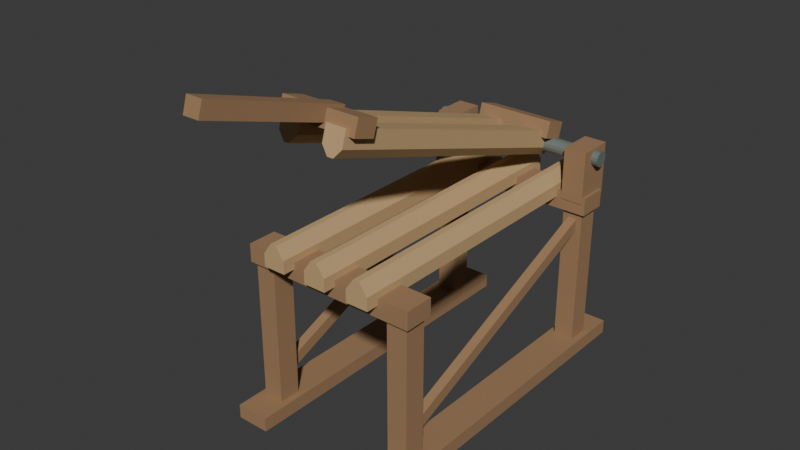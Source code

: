 # Source: source.blend  (saved by Blender 4.3.34; exported with 4.5.12 LTS)
import bpy
from mathutils import Matrix  # noqa: F401  (used for matrix-valued properties, if any)

bpy.ops.wm.read_factory_settings(use_empty=True)
scene = bpy.context.scene
scene.name = 'Scene'

# ---- collections
col_collection = bpy.data.collections.new('Collection'); scene.collection.children.link(col_collection)

# ---- materials (node trees are filled in below, after node groups)
mat_warmtimbertrestle = bpy.data.materials.new('WarmTimberTrestle')
mat_warmtimbertrestle.diffuse_color = (0.34, 0.2, 0.1, 1.0)
mat_lighterbluntjawtimber = bpy.data.materials.new('LighterBluntJawTimber')
mat_lighterbluntjawtimber.diffuse_color = (0.55, 0.37, 0.18, 1.0)
mat_dullfixedpivotmetal = bpy.data.materials.new('DullFixedPivotMetal')
mat_dullfixedpivotmetal.diffuse_color = (0.2, 0.24, 0.22, 1.0)

# ---- material node trees
mat_warmtimbertrestle.use_nodes = True; mat_warmtimbertrestle.node_tree.nodes.clear()
_N = mat_warmtimbertrestle.node_tree.nodes; _L = mat_warmtimbertrestle.node_tree.links
n0 = _N.new('ShaderNodeBsdfPrincipled'); n0.name = 'Principled BSDF'; n0.location = (10, 300)
n0.inputs[0].default_value = (0.34, 0.2, 0.1, 1.0)
n0.inputs[2].default_value = 0.86
n1 = _N.new('ShaderNodeOutputMaterial'); n1.name = 'Material Output'; n1.location = (300, 300)
_L.new(n0.outputs[0], n1.inputs[0])
n1.is_active_output = True
mat_lighterbluntjawtimber.use_nodes = True; mat_lighterbluntjawtimber.node_tree.nodes.clear()
_N = mat_lighterbluntjawtimber.node_tree.nodes; _L = mat_lighterbluntjawtimber.node_tree.links
n0 = _N.new('ShaderNodeBsdfPrincipled'); n0.name = 'Principled BSDF'; n0.location = (10, 300)
n0.inputs[0].default_value = (0.55, 0.37, 0.18, 1.0)
n0.inputs[2].default_value = 0.84
n1 = _N.new('ShaderNodeOutputMaterial'); n1.name = 'Material Output'; n1.location = (300, 300)
_L.new(n0.outputs[0], n1.inputs[0])
n1.is_active_output = True
mat_dullfixedpivotmetal.use_nodes = True; mat_dullfixedpivotmetal.node_tree.nodes.clear()
_N = mat_dullfixedpivotmetal.node_tree.nodes; _L = mat_dullfixedpivotmetal.node_tree.links
n0 = _N.new('ShaderNodeBsdfPrincipled'); n0.name = 'Principled BSDF'; n0.location = (10, 300)
n0.inputs[0].default_value = (0.2, 0.24, 0.22, 1.0)
n0.inputs[1].default_value = 0.38
n0.inputs[2].default_value = 0.68
n1 = _N.new('ShaderNodeOutputMaterial'); n1.name = 'Material Output'; n1.location = (300, 300)
_L.new(n0.outputs[0], n1.inputs[0])
n1.is_active_output = True

# ---- world
world_world = bpy.data.worlds.new('World'); scene.world = world_world
world_world.use_nodes = True; world_world.node_tree.nodes.clear()
_N = world_world.node_tree.nodes; _L = world_world.node_tree.links
n0 = _N.new('ShaderNodeOutputWorld'); n0.name = 'World Output'; n0.location = (300, 300)
n1 = _N.new('ShaderNodeBackground'); n1.name = 'Background'; n1.location = (10, 300)
n1.inputs[0].default_value = (0.05088, 0.05088, 0.05088, 1.0)
_L.new(n1.outputs[0], n0.inputs[0])
n0.is_active_output = True
world_world.color = (0.05088, 0.05088, 0.05088)
world_world.sun_shadow_jitter_overblur = 0.0

# ---- meshes
me_wholelonggroundskid0 = bpy.data.meshes.new('WholeLongGroundSkid0')
me_wholelonggroundskid0.from_pydata([(-0.355, -0.4711, 0.0), (-0.225, -0.4711, 0.0), (-0.355, 0.8589, 0.0), (-0.225, 0.8589, 0.0), (-0.355, -0.4711, 0.055), (-0.225, -0.4711, 0.055), (-0.355, 0.8589, 0.055), (-0.225, 0.8589, 0.055)], [], [(0, 2, 3, 1), (4, 5, 7, 6), (0, 1, 5, 4), (2, 6, 7, 3), (0, 4, 6, 2), (1, 3, 7, 5)])
me_wholelonggroundskid0.materials.append(mat_warmtimbertrestle)
me_wholelonggroundskid0.materials.append(mat_lighterbluntjawtimber)
me_wholelonggroundskid0.materials.append(mat_dullfixedpivotmetal)
me_wholelonggroundskid0.update()
me_wholetrestleleg00 = bpy.data.meshes.new('WholeTrestleLeg00')
me_wholetrestleleg00.from_pydata([(-0.33, -0.3641, 0.035), (-0.25, -0.3641, 0.035), (-0.33, -0.2781, 0.035), (-0.25, -0.2781, 0.035), (-0.33, -0.3641, 0.655), (-0.25, -0.3641, 0.655), (-0.33, -0.2781, 0.655), (-0.25, -0.2781, 0.655)], [], [(0, 2, 3, 1), (4, 5, 7, 6), (0, 1, 5, 4), (2, 6, 7, 3), (0, 4, 6, 2), (1, 3, 7, 5)])
me_wholetrestleleg00.materials.append(mat_warmtimbertrestle)
me_wholetrestleleg00.materials.append(mat_lighterbluntjawtimber)
me_wholetrestleleg00.materials.append(mat_dullfixedpivotmetal)
me_wholetrestleleg00.update()
me_wholetrestleleg01 = bpy.data.meshes.new('WholeTrestleLeg01')
me_wholetrestleleg01.from_pydata([(-0.33, 0.6559, 0.035), (-0.25, 0.6559, 0.035), (-0.33, 0.7419, 0.035), (-0.25, 0.7419, 0.035), (-0.33, 0.6559, 0.655), (-0.25, 0.6559, 0.655), (-0.33, 0.7419, 0.655), (-0.25, 0.7419, 0.655)], [], [(0, 2, 3, 1), (4, 5, 7, 6), (0, 1, 5, 4), (2, 6, 7, 3), (0, 4, 6, 2), (1, 3, 7, 5)])
me_wholetrestleleg01.materials.append(mat_warmtimbertrestle)
me_wholetrestleleg01.materials.append(mat_lighterbluntjawtimber)
me_wholetrestleleg01.materials.append(mat_dullfixedpivotmetal)
me_wholetrestleleg01.update()
me_wholesidediagonalbrace0 = bpy.data.meshes.new('WholeSideDiagonalBrace0')
me_wholesidediagonalbrace0.from_pydata([(-0.308, -0.3297, 0.1708), (-0.272, -0.3297, 0.1708), (-0.272, -0.3126, 0.1292), (-0.308, -0.3126, 0.1292), (-0.308, 0.6903, 0.5908), (-0.272, 0.6903, 0.5908), (-0.272, 0.7074, 0.5492), (-0.308, 0.7074, 0.5492)], [], [(3, 2, 1, 0), (4, 5, 6, 7), (0, 1, 5, 4), (1, 2, 6, 5), (2, 3, 7, 6), (3, 0, 4, 7)])
me_wholesidediagonalbrace0.materials.append(mat_warmtimbertrestle)
me_wholesidediagonalbrace0.materials.append(mat_lighterbluntjawtimber)
me_wholesidediagonalbrace0.materials.append(mat_dullfixedpivotmetal)
me_wholesidediagonalbrace0.update()
me_wholelonggroundskid1 = bpy.data.meshes.new('WholeLongGroundSkid1')
me_wholelonggroundskid1.from_pydata([(0.225, -0.4711, 0.0), (0.355, -0.4711, 0.0), (0.225, 0.8589, 0.0), (0.355, 0.8589, 0.0), (0.225, -0.4711, 0.055), (0.355, -0.4711, 0.055), (0.225, 0.8589, 0.055), (0.355, 0.8589, 0.055)], [], [(0, 2, 3, 1), (4, 5, 7, 6), (0, 1, 5, 4), (2, 6, 7, 3), (0, 4, 6, 2), (1, 3, 7, 5)])
me_wholelonggroundskid1.materials.append(mat_warmtimbertrestle)
me_wholelonggroundskid1.materials.append(mat_lighterbluntjawtimber)
me_wholelonggroundskid1.materials.append(mat_dullfixedpivotmetal)
me_wholelonggroundskid1.update()
me_wholetrestleleg10 = bpy.data.meshes.new('WholeTrestleLeg10')
me_wholetrestleleg10.from_pydata([(0.25, -0.3641, 0.035), (0.33, -0.3641, 0.035), (0.25, -0.2781, 0.035), (0.33, -0.2781, 0.035), (0.25, -0.3641, 0.655), (0.33, -0.3641, 0.655), (0.25, -0.2781, 0.655), (0.33, -0.2781, 0.655)], [], [(0, 2, 3, 1), (4, 5, 7, 6), (0, 1, 5, 4), (2, 6, 7, 3), (0, 4, 6, 2), (1, 3, 7, 5)])
me_wholetrestleleg10.materials.append(mat_warmtimbertrestle)
me_wholetrestleleg10.materials.append(mat_lighterbluntjawtimber)
me_wholetrestleleg10.materials.append(mat_dullfixedpivotmetal)
me_wholetrestleleg10.update()
me_wholetrestleleg11 = bpy.data.meshes.new('WholeTrestleLeg11')
me_wholetrestleleg11.from_pydata([(0.25, 0.6559, 0.035), (0.33, 0.6559, 0.035), (0.25, 0.7419, 0.035), (0.33, 0.7419, 0.035), (0.25, 0.6559, 0.655), (0.33, 0.6559, 0.655), (0.25, 0.7419, 0.655), (0.33, 0.7419, 0.655)], [], [(0, 2, 3, 1), (4, 5, 7, 6), (0, 1, 5, 4), (2, 6, 7, 3), (0, 4, 6, 2), (1, 3, 7, 5)])
me_wholetrestleleg11.materials.append(mat_warmtimbertrestle)
me_wholetrestleleg11.materials.append(mat_lighterbluntjawtimber)
me_wholetrestleleg11.materials.append(mat_dullfixedpivotmetal)
me_wholetrestleleg11.update()
me_wholesidediagonalbrace1 = bpy.data.meshes.new('WholeSideDiagonalBrace1')
me_wholesidediagonalbrace1.from_pydata([(0.272, -0.3297, 0.1708), (0.308, -0.3297, 0.1708), (0.308, -0.3126, 0.1292), (0.272, -0.3126, 0.1292), (0.272, 0.6903, 0.5908), (0.308, 0.6903, 0.5908), (0.308, 0.7074, 0.5492), (0.272, 0.7074, 0.5492)], [], [(3, 2, 1, 0), (4, 5, 6, 7), (0, 1, 5, 4), (1, 2, 6, 5), (2, 3, 7, 6), (3, 0, 4, 7)])
me_wholesidediagonalbrace1.materials.append(mat_warmtimbertrestle)
me_wholesidediagonalbrace1.materials.append(mat_lighterbluntjawtimber)
me_wholesidediagonalbrace1.materials.append(mat_dullfixedpivotmetal)
me_wholesidediagonalbrace1.update()
me_wholeendcrossbearer0 = bpy.data.meshes.new('WholeEndCrossBearer0')
me_wholeendcrossbearer0.from_pydata([(-0.345, -0.3781, 0.605), (0.345, -0.3781, 0.605), (-0.345, -0.2641, 0.605), (0.345, -0.2641, 0.605), (-0.345, -0.3781, 0.675), (0.345, -0.3781, 0.675), (-0.345, -0.2641, 0.675), (0.345, -0.2641, 0.675)], [], [(0, 2, 3, 1), (4, 5, 7, 6), (0, 1, 5, 4), (2, 6, 7, 3), (0, 4, 6, 2), (1, 3, 7, 5)])
me_wholeendcrossbearer0.materials.append(mat_warmtimbertrestle)
me_wholeendcrossbearer0.materials.append(mat_lighterbluntjawtimber)
me_wholeendcrossbearer0.materials.append(mat_dullfixedpivotmetal)
me_wholeendcrossbearer0.update()
me_wholeendcrossbearer1 = bpy.data.meshes.new('WholeEndCrossBearer1')
me_wholeendcrossbearer1.from_pydata([(-0.345, 0.6419, 0.605), (0.345, 0.6419, 0.605), (-0.345, 0.7559, 0.605), (0.345, 0.7559, 0.605), (-0.345, 0.6419, 0.675), (0.345, 0.6419, 0.675), (-0.345, 0.7559, 0.675), (0.345, 0.7559, 0.675)], [], [(0, 2, 3, 1), (4, 5, 7, 6), (0, 1, 5, 4), (2, 6, 7, 3), (0, 4, 6, 2), (1, 3, 7, 5)])
me_wholeendcrossbearer1.materials.append(mat_warmtimbertrestle)
me_wholeendcrossbearer1.materials.append(mat_lighterbluntjawtimber)
me_wholeendcrossbearer1.materials.append(mat_dullfixedpivotmetal)
me_wholeendcrossbearer1.update()
me_wholestationarylowerjaw0 = bpy.data.meshes.new('WholeStationaryLowerJaw0')
me_wholestationarylowerjaw0.from_pydata([(-0.224, -0.4261, 0.65), (-0.136, -0.4261, 0.65), (-0.136, -0.4261, 0.7), (-0.168, -0.4261, 0.745), (-0.192, -0.4261, 0.745), (-0.224, -0.4261, 0.7), (-0.224, 0.8039, 0.65), (-0.136, 0.8039, 0.65), (-0.136, 0.8039, 0.7), (-0.168, 0.8039, 0.745), (-0.192, 0.8039, 0.745), (-0.224, 0.8039, 0.7)], [], [(5, 0, 1), (7, 6, 11), (5, 1, 2), (8, 7, 11), (5, 2, 3), (9, 8, 11), (3, 4, 5), (11, 10, 9), (0, 6, 7, 1), (1, 7, 8, 2), (2, 8, 9, 3), (3, 9, 10, 4), (4, 10, 11, 5), (5, 11, 6, 0)])
me_wholestationarylowerjaw0.polygons.foreach_set('material_index', [1, 1, 1, 1, 1, 1, 1, 1, 1, 1, 1, 1, 1, 1])
me_wholestationarylowerjaw0.materials.append(mat_warmtimbertrestle)
me_wholestationarylowerjaw0.materials.append(mat_lighterbluntjawtimber)
me_wholestationarylowerjaw0.materials.append(mat_dullfixedpivotmetal)
me_wholestationarylowerjaw0.update()
me_wholestationarylowerjaw1 = bpy.data.meshes.new('WholeStationaryLowerJaw1')
me_wholestationarylowerjaw1.from_pydata([(-0.044, -0.4261, 0.65), (0.044, -0.4261, 0.65), (0.044, -0.4261, 0.7), (0.012, -0.4261, 0.745), (-0.012, -0.4261, 0.745), (-0.044, -0.4261, 0.7), (-0.044, 0.8039, 0.65), (0.044, 0.8039, 0.65), (0.044, 0.8039, 0.7), (0.012, 0.8039, 0.745), (-0.012, 0.8039, 0.745), (-0.044, 0.8039, 0.7)], [], [(5, 0, 1), (7, 6, 11), (5, 1, 2), (8, 7, 11), (5, 2, 3), (9, 8, 11), (3, 4, 5), (11, 10, 9), (0, 6, 7, 1), (1, 7, 8, 2), (2, 8, 9, 3), (3, 9, 10, 4), (4, 10, 11, 5), (5, 11, 6, 0)])
me_wholestationarylowerjaw1.polygons.foreach_set('material_index', [1, 1, 1, 1, 1, 1, 1, 1, 1, 1, 1, 1, 1, 1])
me_wholestationarylowerjaw1.materials.append(mat_warmtimbertrestle)
me_wholestationarylowerjaw1.materials.append(mat_lighterbluntjawtimber)
me_wholestationarylowerjaw1.materials.append(mat_dullfixedpivotmetal)
me_wholestationarylowerjaw1.update()
me_wholestationarylowerjaw2 = bpy.data.meshes.new('WholeStationaryLowerJaw2')
me_wholestationarylowerjaw2.from_pydata([(0.136, -0.4261, 0.65), (0.224, -0.4261, 0.65), (0.224, -0.4261, 0.7), (0.192, -0.4261, 0.745), (0.168, -0.4261, 0.745), (0.136, -0.4261, 0.7), (0.136, 0.8039, 0.65), (0.224, 0.8039, 0.65), (0.224, 0.8039, 0.7), (0.192, 0.8039, 0.745), (0.168, 0.8039, 0.745), (0.136, 0.8039, 0.7)], [], [(5, 0, 1), (7, 6, 11), (5, 1, 2), (8, 7, 11), (5, 2, 3), (9, 8, 11), (3, 4, 5), (11, 10, 9), (0, 6, 7, 1), (1, 7, 8, 2), (2, 8, 9, 3), (3, 9, 10, 4), (4, 10, 11, 5), (5, 11, 6, 0)])
me_wholestationarylowerjaw2.polygons.foreach_set('material_index', [1, 1, 1, 1, 1, 1, 1, 1, 1, 1, 1, 1, 1, 1])
me_wholestationarylowerjaw2.materials.append(mat_warmtimbertrestle)
me_wholestationarylowerjaw2.materials.append(mat_lighterbluntjawtimber)
me_wholestationarylowerjaw2.materials.append(mat_dullfixedpivotmetal)
me_wholestationarylowerjaw2.update()
me_wholerearpivottower0 = bpy.data.meshes.new('WholeRearPivotTower0')
me_wholerearpivottower0.from_pydata([(-0.334, 0.6389, 0.65), (-0.246, 0.6389, 0.65), (-0.334, 0.7789, 0.65), (-0.246, 0.7789, 0.65), (-0.334, 0.6389, 0.855), (-0.246, 0.6389, 0.855), (-0.334, 0.7789, 0.855), (-0.246, 0.7789, 0.855)], [], [(0, 2, 3, 1), (4, 5, 7, 6), (0, 1, 5, 4), (2, 6, 7, 3), (0, 4, 6, 2), (1, 3, 7, 5)])
me_wholerearpivottower0.materials.append(mat_warmtimbertrestle)
me_wholerearpivottower0.materials.append(mat_lighterbluntjawtimber)
me_wholerearpivottower0.materials.append(mat_dullfixedpivotmetal)
me_wholerearpivottower0.update()
me_wholerearpivottower1 = bpy.data.meshes.new('WholeRearPivotTower1')
me_wholerearpivottower1.from_pydata([(0.246, 0.6389, 0.65), (0.334, 0.6389, 0.65), (0.246, 0.7789, 0.65), (0.334, 0.7789, 0.65), (0.246, 0.6389, 0.855), (0.334, 0.6389, 0.855), (0.246, 0.7789, 0.855), (0.334, 0.7789, 0.855)], [], [(0, 2, 3, 1), (4, 5, 7, 6), (0, 1, 5, 4), (2, 6, 7, 3), (0, 4, 6, 2), (1, 3, 7, 5)])
me_wholerearpivottower1.materials.append(mat_warmtimbertrestle)
me_wholerearpivottower1.materials.append(mat_lighterbluntjawtimber)
me_wholerearpivottower1.materials.append(mat_dullfixedpivotmetal)
me_wholerearpivottower1.update()
me_wholeshortendtransversepivot = bpy.data.meshes.new('WholeShortEndTransversePivot')
me_wholeshortendtransversepivot.from_pydata([(-0.36, 0.6789, 0.816), (-0.36, 0.6812, 0.8045), (-0.36, 0.6877, 0.7948), (-0.36, 0.6974, 0.7883), (-0.36, 0.7089, 0.786), (-0.36, 0.7204, 0.7883), (-0.36, 0.7301, 0.7948), (-0.36, 0.7366, 0.8045), (-0.36, 0.7389, 0.816), (-0.36, 0.7366, 0.8275), (-0.36, 0.7301, 0.8372), (-0.36, 0.7204, 0.8437), (-0.36, 0.7089, 0.846), (-0.36, 0.6974, 0.8437), (-0.36, 0.6877, 0.8372), (-0.36, 0.6812, 0.8275), (0.36, 0.6789, 0.816), (0.36, 0.6812, 0.8045), (0.36, 0.6877, 0.7948), (0.36, 0.6974, 0.7883), (0.36, 0.7089, 0.786), (0.36, 0.7204, 0.7883), (0.36, 0.7301, 0.7948), (0.36, 0.7366, 0.8045), (0.36, 0.7389, 0.816), (0.36, 0.7366, 0.8275), (0.36, 0.7301, 0.8372), (0.36, 0.7204, 0.8437), (0.36, 0.7089, 0.846), (0.36, 0.6974, 0.8437), (0.36, 0.6877, 0.8372), (0.36, 0.6812, 0.8275)], [], [(15, 14, 13, 12, 11, 10, 9, 8, 7, 6, 5, 4, 3, 2, 1, 0), (16, 17, 18, 19, 20, 21, 22, 23, 24, 25, 26, 27, 28, 29, 30, 31), (0, 1, 17, 16), (1, 2, 18, 17), (2, 3, 19, 18), (3, 4, 20, 19), (4, 5, 21, 20), (5, 6, 22, 21), (6, 7, 23, 22), (7, 8, 24, 23), (8, 9, 25, 24), (9, 10, 26, 25), (10, 11, 27, 26), (11, 12, 28, 27), (12, 13, 29, 28), (13, 14, 30, 29), (14, 15, 31, 30), (15, 0, 16, 31)])
me_wholeshortendtransversepivot.polygons.foreach_set('material_index', [2, 2, 2, 2, 2, 2, 2, 2, 2, 2, 2, 2, 2, 2, 2, 2, 2, 2])
me_wholeshortendtransversepivot.materials.append(mat_warmtimbertrestle)
me_wholeshortendtransversepivot.materials.append(mat_lighterbluntjawtimber)
me_wholeshortendtransversepivot.materials.append(mat_dullfixedpivotmetal)
me_wholeshortendtransversepivot.update()
me_wholeraisedupperjaw0 = bpy.data.meshes.new('WholeRaisedUpperJaw0')
me_wholeraisedupperjaw0.from_pydata([(-0.102, -0.4295, 1.13), (-0.078, -0.4295, 1.13), (-0.05, -0.4195, 1.162), (-0.05, -0.3996, 1.224), (-0.13, -0.3996, 1.224), (-0.13, -0.4195, 1.162), (-0.102, 0.7276, 0.7596), (-0.078, 0.7276, 0.7596), (-0.05, 0.7376, 0.791), (-0.05, 0.7575, 0.8529), (-0.13, 0.7575, 0.8529), (-0.13, 0.7376, 0.791)], [], [(0, 1, 2, 3, 4, 5), (11, 10, 9, 8, 7, 6), (6, 7, 1, 0), (7, 8, 2, 1), (8, 9, 3, 2), (9, 10, 4, 3), (10, 11, 5, 4), (11, 6, 0, 5)])
me_wholeraisedupperjaw0.polygons.foreach_set('material_index', [1, 1, 1, 1, 1, 1, 1, 1])
me_wholeraisedupperjaw0.materials.append(mat_warmtimbertrestle)
me_wholeraisedupperjaw0.materials.append(mat_lighterbluntjawtimber)
me_wholeraisedupperjaw0.materials.append(mat_dullfixedpivotmetal)
me_wholeraisedupperjaw0.update()
me_wholeraisedupperjaw1 = bpy.data.meshes.new('WholeRaisedUpperJaw1')
me_wholeraisedupperjaw1.from_pydata([(0.078, -0.4295, 1.13), (0.102, -0.4295, 1.13), (0.13, -0.4195, 1.162), (0.13, -0.3996, 1.224), (0.05, -0.3996, 1.224), (0.05, -0.4195, 1.162), (0.078, 0.7276, 0.7596), (0.102, 0.7276, 0.7596), (0.13, 0.7376, 0.791), (0.13, 0.7575, 0.8529), (0.05, 0.7575, 0.8529), (0.05, 0.7376, 0.791)], [], [(0, 1, 2, 3, 4, 5), (11, 10, 9, 8, 7, 6), (6, 7, 1, 0), (7, 8, 2, 1), (8, 9, 3, 2), (9, 10, 4, 3), (10, 11, 5, 4), (11, 6, 0, 5)])
me_wholeraisedupperjaw1.polygons.foreach_set('material_index', [1, 1, 1, 1, 1, 1, 1, 1])
me_wholeraisedupperjaw1.materials.append(mat_warmtimbertrestle)
me_wholeraisedupperjaw1.materials.append(mat_lighterbluntjawtimber)
me_wholeraisedupperjaw1.materials.append(mat_dullfixedpivotmetal)
me_wholeraisedupperjaw1.update()
me_wholeupperframereartie = bpy.data.meshes.new('WholeUpperFrameRearTie')
me_wholeupperframereartie.from_pydata([(-0.155, 0.6565, 0.859), (0.155, 0.6565, 0.859), (0.155, 0.6763, 0.9209), (-0.155, 0.6763, 0.9209), (-0.155, 0.7422, 0.8316), (0.155, 0.7422, 0.8316), (0.155, 0.762, 0.8935), (-0.155, 0.762, 0.8935)], [], [(0, 1, 2, 3), (7, 6, 5, 4), (4, 5, 1, 0), (5, 6, 2, 1), (6, 7, 3, 2), (7, 4, 0, 3)])
me_wholeupperframereartie.materials.append(mat_warmtimbertrestle)
me_wholeupperframereartie.materials.append(mat_lighterbluntjawtimber)
me_wholeupperframereartie.materials.append(mat_dullfixedpivotmetal)
me_wholeupperframereartie.update()
me_wholeupperframefronttie = bpy.data.meshes.new('WholeUpperFrameFrontTie')
me_wholeupperframefronttie.from_pydata([(-0.155, -0.393, 1.195), (0.155, -0.393, 1.195), (0.155, -0.3731, 1.257), (-0.155, -0.3731, 1.257), (-0.155, -0.3073, 1.168), (0.155, -0.3073, 1.168), (0.155, -0.2874, 1.23), (-0.155, -0.2874, 1.23)], [], [(0, 1, 2, 3), (7, 6, 5, 4), (4, 5, 1, 0), (5, 6, 2, 1), (6, 7, 3, 2), (7, 4, 0, 3)])
me_wholeupperframefronttie.materials.append(mat_warmtimbertrestle)
me_wholeupperframefronttie.materials.append(mat_lighterbluntjawtimber)
me_wholeupperframefronttie.materials.append(mat_dullfixedpivotmetal)
me_wholeupperframefronttie.update()
me_wholeextendedforwardhandlever = bpy.data.meshes.new('WholeExtendedForwardHandLever')
me_wholeextendedforwardhandlever.from_pydata([(-0.031, -0.8589, 1.363), (0.031, -0.8589, 1.363), (0.031, -0.8412, 1.419), (-0.031, -0.8412, 1.419), (-0.031, -0.3113, 1.188), (0.031, -0.3113, 1.188), (0.031, -0.2936, 1.243), (-0.031, -0.2936, 1.243)], [], [(0, 1, 2, 3), (7, 6, 5, 4), (4, 5, 1, 0), (5, 6, 2, 1), (6, 7, 3, 2), (7, 4, 0, 3)])
me_wholeextendedforwardhandlever.materials.append(mat_warmtimbertrestle)
me_wholeextendedforwardhandlever.materials.append(mat_lighterbluntjawtimber)
me_wholeextendedforwardhandlever.materials.append(mat_dullfixedpivotmetal)
me_wholeextendedforwardhandlever.update()

# ---- objects
ob_onewholeraisedbarflaxbrake = bpy.data.objects.new('OneWholeRaisedBarFlaxBrake', None)
ob_wholelonggroundskid0 = bpy.data.objects.new('WholeLongGroundSkid0', me_wholelonggroundskid0)
ob_wholetrestleleg00 = bpy.data.objects.new('WholeTrestleLeg00', me_wholetrestleleg00)
ob_wholetrestleleg01 = bpy.data.objects.new('WholeTrestleLeg01', me_wholetrestleleg01)
ob_wholesidediagonalbrace0 = bpy.data.objects.new('WholeSideDiagonalBrace0', me_wholesidediagonalbrace0)
ob_wholelonggroundskid1 = bpy.data.objects.new('WholeLongGroundSkid1', me_wholelonggroundskid1)
ob_wholetrestleleg10 = bpy.data.objects.new('WholeTrestleLeg10', me_wholetrestleleg10)
ob_wholetrestleleg11 = bpy.data.objects.new('WholeTrestleLeg11', me_wholetrestleleg11)
ob_wholesidediagonalbrace1 = bpy.data.objects.new('WholeSideDiagonalBrace1', me_wholesidediagonalbrace1)
ob_wholeendcrossbearer0 = bpy.data.objects.new('WholeEndCrossBearer0', me_wholeendcrossbearer0)
ob_wholeendcrossbearer1 = bpy.data.objects.new('WholeEndCrossBearer1', me_wholeendcrossbearer1)
ob_wholestationarylowerjaw0 = bpy.data.objects.new('WholeStationaryLowerJaw0', me_wholestationarylowerjaw0)
ob_wholestationarylowerjaw1 = bpy.data.objects.new('WholeStationaryLowerJaw1', me_wholestationarylowerjaw1)
ob_wholestationarylowerjaw2 = bpy.data.objects.new('WholeStationaryLowerJaw2', me_wholestationarylowerjaw2)
ob_wholerearpivottower0 = bpy.data.objects.new('WholeRearPivotTower0', me_wholerearpivottower0)
ob_wholerearpivottower1 = bpy.data.objects.new('WholeRearPivotTower1', me_wholerearpivottower1)
ob_wholeshortendtransversepivot = bpy.data.objects.new('WholeShortEndTransversePivot', me_wholeshortendtransversepivot)
ob_wholeraisedupperjaw0 = bpy.data.objects.new('WholeRaisedUpperJaw0', me_wholeraisedupperjaw0)
ob_wholeraisedupperjaw1 = bpy.data.objects.new('WholeRaisedUpperJaw1', me_wholeraisedupperjaw1)
ob_wholeupperframereartie = bpy.data.objects.new('WholeUpperFrameRearTie', me_wholeupperframereartie)
ob_wholeupperframefronttie = bpy.data.objects.new('WholeUpperFrameFrontTie', me_wholeupperframefronttie)
ob_wholeextendedforwardhandlever = bpy.data.objects.new('WholeExtendedForwardHandLever', me_wholeextendedforwardhandlever)

# ---- transforms, parenting, visibility, modifiers, constraints
ob_onewholeraisedbarflaxbrake.location = (0.0, 0.0, 0.0)
ob_wholelonggroundskid0.parent = ob_onewholeraisedbarflaxbrake
ob_wholelonggroundskid0.location = (0.0, 0.0, 0.0)
ob_wholetrestleleg00.parent = ob_onewholeraisedbarflaxbrake
ob_wholetrestleleg00.location = (0.0, 0.0, 0.0)
ob_wholetrestleleg01.parent = ob_onewholeraisedbarflaxbrake
ob_wholetrestleleg01.location = (0.0, 0.0, 0.0)
ob_wholesidediagonalbrace0.parent = ob_onewholeraisedbarflaxbrake
ob_wholesidediagonalbrace0.location = (0.0, 0.0, 0.0)
ob_wholelonggroundskid1.parent = ob_onewholeraisedbarflaxbrake
ob_wholelonggroundskid1.location = (0.0, 0.0, 0.0)
ob_wholetrestleleg10.parent = ob_onewholeraisedbarflaxbrake
ob_wholetrestleleg10.location = (0.0, 0.0, 0.0)
ob_wholetrestleleg11.parent = ob_onewholeraisedbarflaxbrake
ob_wholetrestleleg11.location = (0.0, 0.0, 0.0)
ob_wholesidediagonalbrace1.parent = ob_onewholeraisedbarflaxbrake
ob_wholesidediagonalbrace1.location = (0.0, 0.0, 0.0)
ob_wholeendcrossbearer0.parent = ob_onewholeraisedbarflaxbrake
ob_wholeendcrossbearer0.location = (0.0, 0.0, 0.0)
ob_wholeendcrossbearer1.parent = ob_onewholeraisedbarflaxbrake
ob_wholeendcrossbearer1.location = (0.0, 0.0, 0.0)
ob_wholestationarylowerjaw0.parent = ob_onewholeraisedbarflaxbrake
ob_wholestationarylowerjaw0.location = (0.0, 0.0, 0.0)
ob_wholestationarylowerjaw1.parent = ob_onewholeraisedbarflaxbrake
ob_wholestationarylowerjaw1.location = (0.0, 0.0, 0.0)
ob_wholestationarylowerjaw2.parent = ob_onewholeraisedbarflaxbrake
ob_wholestationarylowerjaw2.location = (0.0, 0.0, 0.0)
ob_wholerearpivottower0.parent = ob_onewholeraisedbarflaxbrake
ob_wholerearpivottower0.location = (0.0, 0.0, 0.0)
ob_wholerearpivottower1.parent = ob_onewholeraisedbarflaxbrake
ob_wholerearpivottower1.location = (0.0, 0.0, 0.0)
ob_wholeshortendtransversepivot.parent = ob_onewholeraisedbarflaxbrake
ob_wholeshortendtransversepivot.location = (0.0, 0.0, 0.0)
ob_wholeraisedupperjaw0.parent = ob_onewholeraisedbarflaxbrake
ob_wholeraisedupperjaw0.location = (0.0, 0.0, 0.0)
ob_wholeraisedupperjaw1.parent = ob_onewholeraisedbarflaxbrake
ob_wholeraisedupperjaw1.location = (0.0, 0.0, 0.0)
ob_wholeupperframereartie.parent = ob_onewholeraisedbarflaxbrake
ob_wholeupperframereartie.location = (0.0, 0.0, 0.0)
ob_wholeupperframefronttie.parent = ob_onewholeraisedbarflaxbrake
ob_wholeupperframefronttie.location = (0.0, 0.0, 0.0)
ob_wholeextendedforwardhandlever.parent = ob_onewholeraisedbarflaxbrake
ob_wholeextendedforwardhandlever.location = (0.0, 0.0, 0.0)

# ---- collection membership
scene.collection.objects.link(ob_onewholeraisedbarflaxbrake)
scene.collection.objects.link(ob_wholelonggroundskid0)
scene.collection.objects.link(ob_wholetrestleleg00)
scene.collection.objects.link(ob_wholetrestleleg01)
scene.collection.objects.link(ob_wholesidediagonalbrace0)
scene.collection.objects.link(ob_wholelonggroundskid1)
scene.collection.objects.link(ob_wholetrestleleg10)
scene.collection.objects.link(ob_wholetrestleleg11)
scene.collection.objects.link(ob_wholesidediagonalbrace1)
scene.collection.objects.link(ob_wholeendcrossbearer0)
scene.collection.objects.link(ob_wholeendcrossbearer1)
scene.collection.objects.link(ob_wholestationarylowerjaw0)
scene.collection.objects.link(ob_wholestationarylowerjaw1)
scene.collection.objects.link(ob_wholestationarylowerjaw2)
scene.collection.objects.link(ob_wholerearpivottower0)
scene.collection.objects.link(ob_wholerearpivottower1)
scene.collection.objects.link(ob_wholeshortendtransversepivot)
scene.collection.objects.link(ob_wholeraisedupperjaw0)
scene.collection.objects.link(ob_wholeraisedupperjaw1)
scene.collection.objects.link(ob_wholeupperframereartie)
scene.collection.objects.link(ob_wholeupperframefronttie)
scene.collection.objects.link(ob_wholeextendedforwardhandlever)

# ---- scene / render settings (as saved in the file)
scene.frame_start = 1; scene.frame_end = 250; scene.frame_set(1)
scene.render.engine = 'CYCLES'
scene.render.use_compositing = False
scene.cycles.use_denoising = False
scene.cycles.samples = 128
scene.cycles.use_adaptive_sampling = False
scene.cycles.seed = 17
bpy.context.view_layer.update()

# ---- added for rendering (the .blend has no active camera and no usable light): camera, sun
cam_auto = bpy.data.cameras.new('AutoCamera')
cam_auto.lens = 50.0
cam_auto.sensor_width = 36.0
cam_auto.clip_end = 1000.0
ob_auto_camera = bpy.data.objects.new('AutoCamera', cam_auto)
scene.collection.objects.link(ob_auto_camera)
ob_auto_camera.location = (2.16618, -2.59942, 2.44224)
ob_auto_camera.rotation_euler = (1.09748, -7.21219e-08, 0.694738)
scene.camera = ob_auto_camera
light_auto_sun = bpy.data.lights.new('AutoSun', 'SUN')
light_auto_sun.energy = 3.0
light_auto_sun.angle = 0.0523599
ob_auto_sun = bpy.data.objects.new('AutoSun', light_auto_sun)
scene.collection.objects.link(ob_auto_sun)
ob_auto_sun.rotation_euler = (0.872665, 0.174533, 0.523599)
bpy.context.view_layer.update()

